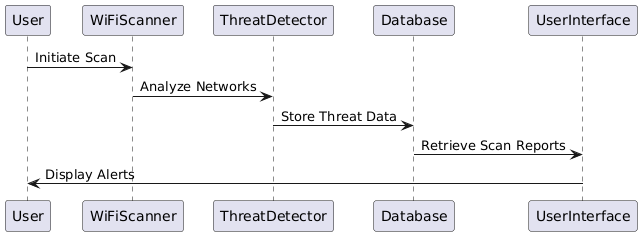

The diagram above was rendered by PlantUML. Its source (embedded in the PNG):
@startuml
User -> WiFiScanner: Initiate Scan
WiFiScanner -> ThreatDetector: Analyze Networks
ThreatDetector -> Database: Store Threat Data
Database -> UserInterface: Retrieve Scan Reports
UserInterface -> User: Display Alerts
@enduml